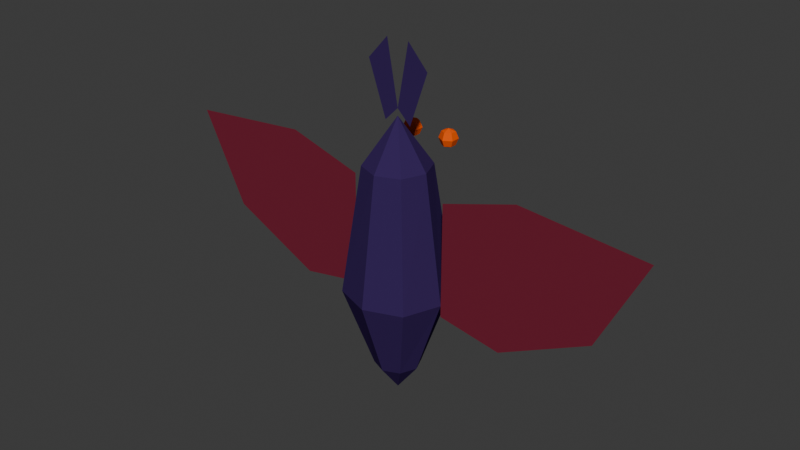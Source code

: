 # Source: bat.blend  (saved by Blender 5.1.29; exported with 4.5.12 LTS)
import bpy
from mathutils import Matrix  # noqa: F401  (used for matrix-valued properties, if any)

bpy.ops.wm.read_factory_settings(use_empty=True)
scene = bpy.context.scene
scene.name = 'Scene'

# ---- collections
col_collection = bpy.data.collections.new('Collection'); scene.collection.children.link(col_collection)

# ---- materials (node trees are filled in below, after node groups)
mat_body = bpy.data.materials.new('Body')
mat_ear = bpy.data.materials.new('Ear')
mat_eye = bpy.data.materials.new('Eye')
mat_wing = bpy.data.materials.new('Wing')

# ---- material node trees
mat_body.use_nodes = True; mat_body.node_tree.nodes.clear()
_N = mat_body.node_tree.nodes; _L = mat_body.node_tree.links
n0 = _N.new('ShaderNodeOutputMaterial'); n0.name = 'Material Output'; n0.location = (0, 0)
n1 = _N.new('ShaderNodeBsdfDiffuse'); n1.name = 'Diffuse BSDF'; n1.location = (0, 0)
n1.inputs[0].default_value = (0.04, 0.02, 0.1, 1.0)
_L.new(n1.outputs[0], n0.inputs[0])
n0.is_active_output = True
mat_ear.use_nodes = True; mat_ear.node_tree.nodes.clear()
_N = mat_ear.node_tree.nodes; _L = mat_ear.node_tree.links
n0 = _N.new('ShaderNodeOutputMaterial'); n0.name = 'Material Output'; n0.location = (0, 0)
n1 = _N.new('ShaderNodeBsdfDiffuse'); n1.name = 'Diffuse BSDF'; n1.location = (0, 0)
n1.inputs[0].default_value = (0.04, 0.02, 0.1, 1.0)
_L.new(n1.outputs[0], n0.inputs[0])
n0.is_active_output = True
mat_eye.use_nodes = True; mat_eye.node_tree.nodes.clear()
_N = mat_eye.node_tree.nodes; _L = mat_eye.node_tree.links
n0 = _N.new('ShaderNodeOutputMaterial'); n0.name = 'Material Output'; n0.location = (0, 0)
n1 = _N.new('ShaderNodeBsdfDiffuse'); n1.name = 'Diffuse BSDF'; n1.location = (0, 0)
n1.inputs[0].default_value = (0.9, 0.1, 0.0, 1.0)
_L.new(n1.outputs[0], n0.inputs[0])
n0.is_active_output = True
mat_wing.use_nodes = True; mat_wing.node_tree.nodes.clear()
_N = mat_wing.node_tree.nodes; _L = mat_wing.node_tree.links
n0 = _N.new('ShaderNodeOutputMaterial'); n0.name = 'Material Output'; n0.location = (0, 0)
n1 = _N.new('ShaderNodeBsdfDiffuse'); n1.name = 'Diffuse BSDF'; n1.location = (0, 0)
n1.inputs[0].default_value = (0.18, 0.02, 0.04, 1.0)
_L.new(n1.outputs[0], n0.inputs[0])
n0.is_active_output = True

# ---- world
world_world = bpy.data.worlds.new('World'); scene.world = world_world
world_world.use_nodes = True; world_world.node_tree.nodes.clear()
_N = world_world.node_tree.nodes; _L = world_world.node_tree.links
n0 = _N.new('ShaderNodeOutputWorld'); n0.name = 'World Output'; n0.location = (200, 100)
n1 = _N.new('ShaderNodeBackground'); n1.name = 'Background'; n1.location = (-200, 100)
n1.inputs[0].default_value = (0.05088, 0.05088, 0.05088, 1.0)
_L.new(n1.outputs[0], n0.inputs[0])
n0.is_active_output = True
world_world.color = (0.05088, 0.05088, 0.05088)
world_world.sun_shadow_jitter_overblur = 0.0

# ---- meshes
me_bat_body = bpy.data.meshes.new('Bat_Body')
me_bat_body.from_pydata([(0.22, 0.0, 0.0), (0.16, 0.16, 0.0), (0.0, 0.22, 0.0), (-0.16, 0.16, 0.0), (-0.22, 0.0, 0.0), (-0.16, -0.16, 0.0), (0.0, -0.22, 0.0), (0.16, -0.16, 0.0), (0.14, 0.0, 0.55), (0.1, 0.1, 0.55), (0.0, 0.14, 0.55), (-0.1, 0.1, 0.55), (-0.14, 0.0, 0.55), (-0.1, -0.1, 0.55), (0.0, -0.14, 0.55), (0.1, -0.1, 0.55), (0.1, 0.0, -0.35), (0.07, 0.07, -0.35), (0.0, 0.1, -0.35), (-0.07, 0.07, -0.35), (-0.1, 0.0, -0.35), (-0.07, -0.07, -0.35), (0.0, -0.1, -0.35), (0.07, -0.07, -0.35), (0.0, 0.0, 0.75), (0.0, 0.0, -0.48)], [], [(0, 1, 9, 8), (1, 2, 10, 9), (2, 3, 11, 10), (3, 4, 12, 11), (4, 5, 13, 12), (5, 6, 14, 13), (6, 7, 15, 14), (7, 0, 8, 15), (16, 17, 1, 0), (17, 18, 2, 1), (18, 19, 3, 2), (19, 20, 4, 3), (20, 21, 5, 4), (21, 22, 6, 5), (22, 23, 7, 6), (23, 16, 0, 7), (24, 8, 9), (24, 9, 10), (24, 10, 11), (24, 11, 12), (24, 12, 13), (24, 13, 14), (24, 14, 15), (24, 15, 8), (25, 17, 16), (25, 18, 17), (25, 19, 18), (25, 20, 19), (25, 21, 20), (25, 22, 21), (25, 23, 22), (25, 16, 23)])
me_bat_body.materials.append(mat_body)
me_bat_body.update()
me_ear_r = bpy.data.meshes.new('Ear_R')
me_ear_r.from_pydata([(0.06, 0.0, 0.72), (0.14, 0.0, 0.95), (0.05, 0.0, 1.05), (0.0, 0.0, 0.78)], [], [(0, 1, 2, 3)])
me_ear_r.materials.append(mat_ear)
me_ear_r.update()
me_ear_l = bpy.data.meshes.new('Ear_L')
me_ear_l.from_pydata([(-0.06, 0.0, 0.72), (-0.14, 0.0, 0.95), (-0.05, 0.0, 1.05), (0.0, 0.0, 0.78)], [], [(0, 1, 2, 3)])
me_ear_l.materials.append(mat_ear)
me_ear_l.update()
me_eye_r = bpy.data.meshes.new('Eye_R')
me_eye_r.from_pydata([(0.0, 0.0, 0.04), (0.0, 0.02828, 0.02828), (0.0, 0.04, 0.0), (0.0, 0.02828, -0.02828), (0.0, 0.0, -0.04), (0.02449, 0.01414, 0.02828), (0.03464, 0.02, 0.0), (0.02449, 0.01414, -0.02828), (0.02449, -0.01414, 0.02828), (0.03464, -0.02, 0.0), (0.02449, -0.01414, -0.02828), (-5.588e-09, -0.02828, 0.02828), (-7.451e-09, -0.04, 0.0), (-5.588e-09, -0.02828, -0.02828), (-0.02449, -0.01414, 0.02828), (-0.03464, -0.02, 0.0), (-0.02449, -0.01414, -0.02828), (-0.02449, 0.01414, 0.02828), (-0.03464, 0.02, 0.0), (-0.02449, 0.01414, -0.02828)], [], [(3, 2, 6, 7), (1, 0, 5), (4, 3, 7), (2, 1, 5, 6), (7, 6, 9, 10), (5, 0, 8), (4, 7, 10), (6, 5, 8, 9), (10, 9, 12, 13), (8, 0, 11), (4, 10, 13), (9, 8, 11, 12), (13, 12, 15, 16), (11, 0, 14), (4, 13, 16), (12, 11, 14, 15), (16, 15, 18, 19), (14, 0, 17), (4, 16, 19), (15, 14, 17, 18), (18, 17, 1, 2), (19, 18, 2, 3), (17, 0, 1), (4, 19, 3)])
me_eye_r.materials.append(mat_eye)
me_eye_r.update()
me_eye_l = bpy.data.meshes.new('Eye_L')
me_eye_l.from_pydata([(0.0, 0.0, 0.04), (0.0, 0.02828, 0.02828), (0.0, 0.04, 0.0), (0.0, 0.02828, -0.02828), (0.0, 0.0, -0.04), (0.02449, 0.01414, 0.02828), (0.03464, 0.02, 0.0), (0.02449, 0.01414, -0.02828), (0.02449, -0.01414, 0.02828), (0.03464, -0.02, 0.0), (0.02449, -0.01414, -0.02828), (-5.588e-09, -0.02828, 0.02828), (-7.451e-09, -0.04, 0.0), (-5.588e-09, -0.02828, -0.02828), (-0.02449, -0.01414, 0.02828), (-0.03464, -0.02, 0.0), (-0.02449, -0.01414, -0.02828), (-0.02449, 0.01414, 0.02828), (-0.03464, 0.02, 0.0), (-0.02449, 0.01414, -0.02828)], [], [(4, 3, 7), (2, 1, 5, 6), (3, 2, 6, 7), (1, 0, 5), (7, 6, 9, 10), (5, 0, 8), (4, 7, 10), (6, 5, 8, 9), (9, 8, 11, 12), (10, 9, 12, 13), (8, 0, 11), (4, 10, 13), (4, 13, 16), (12, 11, 14, 15), (13, 12, 15, 16), (11, 0, 14), (4, 16, 19), (15, 14, 17, 18), (16, 15, 18, 19), (14, 0, 17), (4, 19, 3), (18, 17, 1, 2), (19, 18, 2, 3), (17, 0, 1)])
me_eye_l.materials.append(mat_eye)
me_eye_l.update()
me_wing_r = bpy.data.meshes.new('Wing_R')
me_wing_r.from_pydata([(0.22, 0.0, 0.45), (0.55, 0.0, 0.55), (1.1, 0.0, 0.5), (0.9, 0.0, 0.1), (0.5, 0.0, -0.1), (0.22, 0.0, -0.05)], [], [(0, 1, 2, 3), (0, 3, 4, 5)])
me_wing_r.materials.append(mat_wing)
me_wing_r.update()
me_wing_l = bpy.data.meshes.new('Wing_L')
me_wing_l.from_pydata([(-0.22, 0.0, 0.45), (-0.55, 0.0, 0.55), (-1.1, 0.0, 0.5), (-0.9, 0.0, 0.1), (-0.5, 0.0, -0.1), (-0.22, 0.0, -0.05)], [], [(0, 1, 2, 3), (0, 3, 4, 5)])
me_wing_l.materials.append(mat_wing)
me_wing_l.update()
arm_armature = bpy.data.armatures.new('Armature')  # bones are not reproduced

# ---- objects
ob_bat_body = bpy.data.objects.new('Bat_Body', me_bat_body)
ob_ear_r = bpy.data.objects.new('Ear_R', me_ear_r)
ob_ear_l = bpy.data.objects.new('Ear_L', me_ear_l)
ob_eye_r = bpy.data.objects.new('Eye_R', me_eye_r)
ob_eye_l = bpy.data.objects.new('Eye_L', me_eye_l)
ob_wing_r = bpy.data.objects.new('Wing_R', me_wing_r)
ob_wing_l = bpy.data.objects.new('Wing_L', me_wing_l)
ob_bat_rig = bpy.data.objects.new('Bat_Rig', arm_armature)

# ---- transforms, parenting, visibility, modifiers, constraints
ob_bat_body.parent = ob_bat_rig
ob_bat_body.location = (0.0, 0.0, 0.0)
_vg = ob_bat_body.vertex_groups.new(name='Body')
_vg.add([0, 1, 2, 3, 4, 5, 6, 7, 8, 9, 10, 11, 12, 13, 14, 15, 16, 17, 18, 19, 20, 21, 22, 23, 24, 25], 1.0, 'REPLACE')
_m = ob_bat_body.modifiers.new('Armature', 'ARMATURE')
_m.object = ob_bat_rig
ob_ear_r.parent = ob_bat_rig
ob_ear_r.location = (0.0, 0.0, 0.0)
_vg = ob_ear_r.vertex_groups.new(name='Head')
_vg.add([0, 1, 2, 3], 1.0, 'REPLACE')
_m = ob_ear_r.modifiers.new('Armature', 'ARMATURE')
_m.object = ob_bat_rig
ob_ear_l.parent = ob_bat_rig
ob_ear_l.location = (0.0, 0.0, 0.0)
_vg = ob_ear_l.vertex_groups.new(name='Head')
_vg.add([0, 1, 2, 3], 1.0, 'REPLACE')
_m = ob_ear_l.modifiers.new('Armature', 'ARMATURE')
_m.object = ob_bat_rig
ob_eye_r.parent = ob_bat_rig
ob_eye_r.location = (0.09, 0.2, 0.62)
_vg = ob_eye_r.vertex_groups.new(name='Head')
_vg.add([0, 1, 2, 3, 4, 5, 6, 7, 8, 9, 10, 11, 12, 13, 14, 15, 16, 17, 18, 19], 1.0, 'REPLACE')
_m = ob_eye_r.modifiers.new('Armature', 'ARMATURE')
_m.object = ob_bat_rig
ob_eye_l.parent = ob_bat_rig
ob_eye_l.location = (-0.09, 0.2, 0.62)
_vg = ob_eye_l.vertex_groups.new(name='Head')
_vg.add([0, 1, 2, 3, 4, 5, 6, 7, 8, 9, 10, 11, 12, 13, 14, 15, 16, 17, 18, 19], 1.0, 'REPLACE')
_m = ob_eye_l.modifiers.new('Armature', 'ARMATURE')
_m.object = ob_bat_rig
ob_wing_r.parent = ob_bat_rig
ob_wing_r.location = (0.0, 0.0, 0.0)
_vg = ob_wing_r.vertex_groups.new(name='WShoulder_R')
_vg.add([0, 5], 1.0, 'REPLACE')
_vg = ob_wing_r.vertex_groups.new(name='WMid_R')
_vg.add([1, 4], 1.0, 'REPLACE')
_vg = ob_wing_r.vertex_groups.new(name='WTip_R')
_vg.add([2, 3], 1.0, 'REPLACE')
_m = ob_wing_r.modifiers.new('Armature', 'ARMATURE')
_m.object = ob_bat_rig
ob_wing_l.parent = ob_bat_rig
ob_wing_l.location = (0.0, 0.0, 0.0)
_vg = ob_wing_l.vertex_groups.new(name='WShoulder_L')
_vg.add([0, 5], 1.0, 'REPLACE')
_vg = ob_wing_l.vertex_groups.new(name='WMid_L')
_vg.add([1, 4], 1.0, 'REPLACE')
_vg = ob_wing_l.vertex_groups.new(name='WTip_L')
_vg.add([2, 3], 1.0, 'REPLACE')
_m = ob_wing_l.modifiers.new('Armature', 'ARMATURE')
_m.object = ob_bat_rig
ob_bat_rig.location = (0.0, 0.0, 0.0)

# ---- collection membership
col_collection.objects.link(ob_bat_body)
col_collection.objects.link(ob_ear_r)
col_collection.objects.link(ob_ear_l)
col_collection.objects.link(ob_eye_r)
col_collection.objects.link(ob_eye_l)
col_collection.objects.link(ob_wing_r)
col_collection.objects.link(ob_wing_l)
col_collection.objects.link(ob_bat_rig)

# ---- scene / render settings (as saved in the file)
scene.frame_start = 1; scene.frame_end = 60; scene.frame_set(6)
scene.render.engine = 'BLENDER_EEVEE_NEXT'
scene.render.bake_bias = 0.0
scene.render.bake_samples = 0
scene.cycles.sampling_pattern = 'TABULATED_SOBOL'
scene.eevee.use_volume_custom_range = False
bpy.context.view_layer.update()

# ---- added for rendering (the .blend has no active camera and no usable light): camera, sun
cam_auto = bpy.data.cameras.new('AutoCamera')
cam_auto.lens = 50.0
cam_auto.sensor_width = 36.0
cam_auto.clip_end = 1000.0
ob_auto_camera = bpy.data.objects.new('AutoCamera', cam_auto)
scene.collection.objects.link(ob_auto_camera)
ob_auto_camera.location = (2.5036, -2.99085, 2.28586)
ob_auto_camera.rotation_euler = (1.09748, -7.21219e-08, 0.694738)
scene.camera = ob_auto_camera
light_auto_sun = bpy.data.lights.new('AutoSun', 'SUN')
light_auto_sun.energy = 3.0
light_auto_sun.angle = 0.0523599
ob_auto_sun = bpy.data.objects.new('AutoSun', light_auto_sun)
scene.collection.objects.link(ob_auto_sun)
ob_auto_sun.rotation_euler = (0.872665, 0.174533, 0.523599)
bpy.context.view_layer.update()
